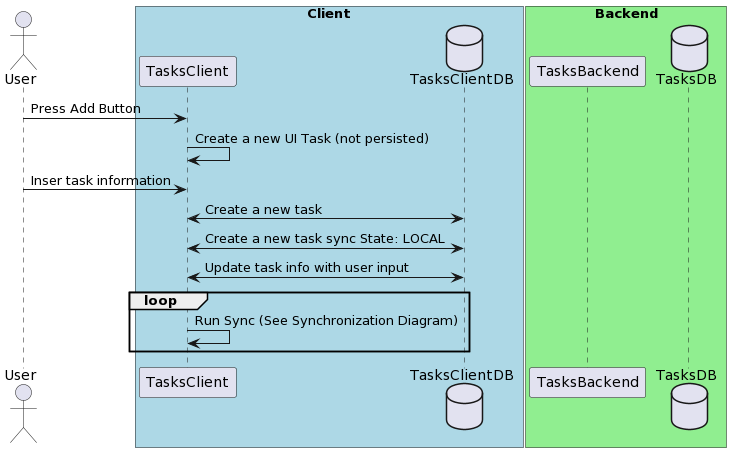

The diagram above was rendered by PlantUML. Its source (embedded in the PNG):
@startuml
actor User
box "Client" #LightBlue
  participant TasksClient
  database TasksClientDB
end box

box "Backend" #LightGreen
  participant TasksBackend
  database TasksDB
end box

User -> TasksClient: Press Add Button
TasksClient -> TasksClient: Create a new UI Task (not persisted)
User -> TasksClient: Inser task information
TasksClient <-> TasksClientDB: Create a new task
TasksClient <-> TasksClientDB: Create a new task sync State: LOCAL
TasksClient <-> TasksClientDB: Update task info with user input
loop 
  TasksClient -> TasksClient: Run Sync (See Synchronization Diagram)
end
@enduml